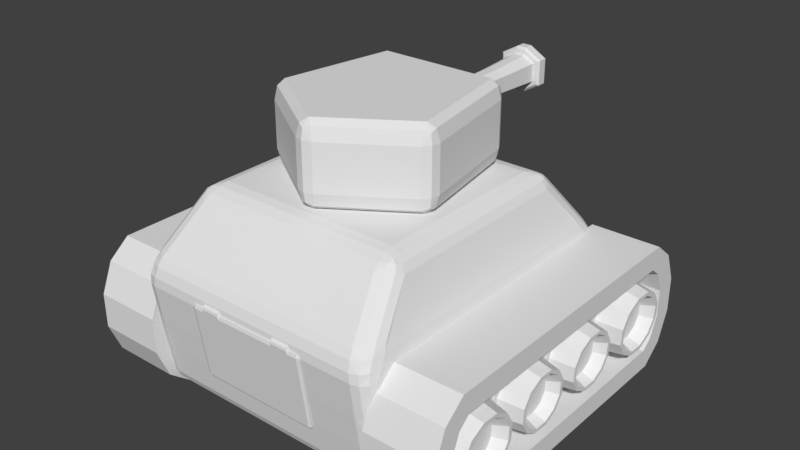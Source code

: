 # Source: tank_new_001.blend  (saved by Blender 2.79.0; exported with 4.5.12 LTS)
import bpy
from mathutils import Matrix  # noqa: F401  (used for matrix-valued properties, if any)

bpy.ops.wm.read_factory_settings(use_empty=True)
scene = bpy.context.scene
scene.name = 'Scene'

# ---- collections
col_collection_1 = bpy.data.collections.new('Collection 1'); scene.collection.children.link(col_collection_1)

# ---- materials (node trees are filled in below, after node groups)
mat_material = bpy.data.materials.new('Material')
mat_material.alpha_threshold = 0.0
mat_material.use_transparent_shadow = False
mat_material.roughness = 0.5
mat_material.line_color = (0.0, 0.0, 0.0, 1.0)

# ---- material node trees

# ---- world
world_world = bpy.data.worlds.new('World'); scene.world = world_world
world_world.color = (0.05088, 0.05088, 0.05088)
world_world.use_sun_shadow = False
world_world.sun_shadow_jitter_overblur = 0.0
world_world.cycles.sampling_method = 'MANUAL'

# ---- meshes
me_cylinder_006 = bpy.data.meshes.new('Cylinder.006')
me_cylinder_006.from_pydata([(0.02493, 0.1559, 0.09246), (0.02493, 0.1559, 0.06367), (-0.02493, 0.1559, 0.06367), (-0.02493, 0.1559, 0.09246), (0.03069, 0.4112, 0.09578), (0.03069, 0.4112, 0.06035), (-0.03069, 0.4112, 0.06035), (-0.03069, 0.4112, 0.09578), (0.01185, 0.04452, 0.0849), (0.01185, 0.04452, 0.07122), (-0.01185, 0.04452, 0.07122), (-0.01185, 0.04452, 0.0849), (0.02644, 0.318, 0.09333), (0.02644, 0.318, 0.0628), (-0.02644, 0.318, 0.0628), (-0.02644, 0.318, 0.09333), (7.028e-08, -0.1693, 0.0), (0.0171, -0.1826, 0.03369), (-0.0171, -0.1826, 0.03369), (0.01209, -0.1783, 0.009868), (7.511e-08, -0.1839, 0.01424), (7.726e-08, -0.1877, 0.03369), (-0.01209, -0.1783, 0.009868), (6.749e-08, -0.1693, 0.1561), (-0.0171, -0.1826, 0.1224), (0.0171, -0.1826, 0.1224), (-0.01209, -0.1783, 0.1463), (7.511e-08, -0.1839, 0.1419), (7.819e-08, -0.1877, 0.1224), (0.01209, -0.1783, 0.1463), (-0.1527, -0.06833, 0.0), (-0.158, -0.08937, 0.03369), (-0.1717, -0.05785, 0.03369), (-0.1561, -0.08303, 0.009868), (-0.1661, -0.07412, 0.01424), (-0.1695, -0.07562, 0.03369), (-0.1657, -0.06075, 0.009868), (-0.1527, -0.06833, 0.1561), (-0.1717, -0.05785, 0.1224), (-0.158, -0.08937, 0.1224), (-0.1657, -0.06075, 0.1463), (-0.1661, -0.07412, 0.1419), (-0.1695, -0.07562, 0.1224), (-0.1561, -0.08303, 0.1463), (-0.115, 0.153, 0.0), (-0.1357, 0.1533, 0.03369), (-0.1118, 0.1735, 0.03369), (-0.1296, 0.1531, 0.009868), (-0.125, 0.1649, 0.01424), (-0.1273, 0.1676, 0.03369), (-0.1126, 0.1674, 0.009868), (-0.115, 0.153, 0.1561), (-0.1118, 0.1735, 0.1224), (-0.1357, 0.1533, 0.1224), (-0.1126, 0.1674, 0.1463), (-0.125, 0.1649, 0.1419), (-0.1273, 0.1676, 0.1224), (-0.1296, 0.1531, 0.1463), (0.115, 0.153, 0.0), (0.1118, 0.1735, 0.03369), (0.1357, 0.1533, 0.03369), (0.1126, 0.1674, 0.009868), (0.125, 0.1649, 0.01424), (0.1273, 0.1676, 0.03369), (0.1296, 0.1531, 0.009868), (0.115, 0.153, 0.1561), (0.1357, 0.1533, 0.1224), (0.1118, 0.1735, 0.1224), (0.1296, 0.1531, 0.1463), (0.125, 0.1649, 0.1419), (0.1273, 0.1676, 0.1224), (0.1126, 0.1674, 0.1463), (0.1527, -0.06833, 0.0), (0.1717, -0.05785, 0.03369), (0.158, -0.08937, 0.03369), (0.1657, -0.06075, 0.009868), (0.1661, -0.07412, 0.01424), (0.1695, -0.07562, 0.03369), (0.1561, -0.08303, 0.009868), (0.1527, -0.06833, 0.1561), (0.158, -0.08937, 0.1224), (0.1717, -0.05785, 0.1224), (0.1561, -0.08303, 0.1463), (0.1661, -0.07412, 0.1419), (0.1695, -0.07562, 0.1224), (0.1657, -0.06075, 0.1463), (0.04284, 0.4331, 0.1028), (0.03896, 0.437, 0.1006), (0.04284, 0.4151, 0.1028), (0.03896, 0.4112, 0.1006), (0.04284, 0.4331, 0.05333), (0.03896, 0.437, 0.05557), (0.04284, 0.4151, 0.05333), (0.03896, 0.4112, 0.05557), (-0.04284, 0.4331, 0.05333), (-0.03896, 0.437, 0.05557), (-0.04284, 0.4151, 0.05333), (-0.03896, 0.4112, 0.05557), (-0.04284, 0.4331, 0.1028), (-0.03896, 0.437, 0.1006), (-0.04284, 0.4151, 0.1028), (-0.03896, 0.4112, 0.1006), (0.03504, 0.437, 0.09829), (0.03048, 0.4326, 0.09566), (0.03504, 0.437, 0.05783), (0.03048, 0.4326, 0.06047), (-0.03504, 0.437, 0.05783), (-0.03048, 0.4326, 0.06047), (-0.03504, 0.437, 0.09829), (-0.03048, 0.4326, 0.09566), (0.009236, 0.1559, 0.1015), (-0.009236, 0.1559, 0.1015), (0.009236, 0.4112, 0.1082), (-0.009236, 0.4112, 0.1082), (-0.009236, 0.04452, 0.08641), (0.009236, 0.04452, 0.08641), (0.009236, 0.318, 0.1033), (-0.009236, 0.318, 0.1033), (0.009236, 0.437, 0.1177), (-0.009236, 0.437, 0.1177), (-0.009236, 0.4331, 0.1222), (0.009236, 0.4331, 0.1222), (-0.009236, 0.4112, 0.1177), (0.009236, 0.4112, 0.1177), (0.009236, 0.4151, 0.1222), (-0.009236, 0.4151, 0.1222), (0.009236, 0.4326, 0.1079), (-0.009236, 0.4326, 0.1079), (-0.009236, 0.437, 0.1132), (0.009236, 0.437, 0.1132), (-0.009236, 0.1559, 0.0546), (0.009236, 0.1559, 0.0546), (-0.009236, 0.4112, 0.04796), (0.009236, 0.4112, 0.04796), (0.009236, 0.04452, 0.06971), (-0.009236, 0.04452, 0.06971), (0.009236, 0.318, 0.05287), (-0.009236, 0.318, 0.05287), (0.009236, 0.4331, 0.03392), (-0.009236, 0.4331, 0.03392), (-0.009236, 0.437, 0.0384), (0.009236, 0.437, 0.0384), (-0.009236, 0.4151, 0.03392), (0.009236, 0.4151, 0.03392), (0.009236, 0.4112, 0.0384), (-0.009236, 0.4112, 0.0384), (0.009236, 0.437, 0.04293), (-0.009236, 0.437, 0.04293), (-0.009236, 0.4326, 0.0482), (0.009236, 0.4326, 0.0482)], [], [(15, 3, 111, 117), (12, 0, 1, 13), (5, 13, 136, 133), (13, 1, 131, 136), (116, 110, 0, 12), (14, 2, 3, 15), (7, 15, 117, 113), (107, 109, 11, 10), (126, 103, 8, 115), (112, 116, 12, 4), (86, 88, 92, 90), (146, 104, 91, 141), (101, 122, 125, 100), (98, 100, 125, 120), (114, 115, 8, 9, 134, 135, 10, 11), (132, 137, 14, 6), (4, 5, 93, 89), (90, 138, 141, 91), (93, 144, 143, 92), (94, 96, 100, 98), (103, 105, 9, 8), (6, 7, 101, 97), (105, 149, 134, 9), (90, 92, 143, 138), (109, 127, 114, 11), (104, 102, 87, 91), (108, 106, 95, 99), (121, 86, 87, 118), (106, 147, 140, 95), (121, 124, 88, 86), (112, 4, 89, 123), (6, 14, 15, 7), (132, 6, 97, 145), (5, 133, 144, 93), (4, 12, 13, 5), (7, 113, 122, 101), (74, 80, 25, 17), (46, 52, 67, 59), (60, 66, 81, 73), (32, 38, 53, 45), (37, 23, 79, 65, 51), (18, 24, 39, 31), (16, 19, 20, 22), (17, 21, 20, 19), (18, 22, 20, 21), (23, 26, 27, 29), (24, 28, 27, 26), (25, 29, 27, 28), (30, 33, 34, 36), (31, 35, 34, 33), (32, 36, 34, 35), (37, 40, 41, 43), (38, 42, 41, 40), (39, 43, 41, 42), (44, 47, 48, 50), (45, 49, 48, 47), (46, 50, 48, 49), (51, 54, 55, 57), (52, 56, 55, 54), (53, 57, 55, 56), (58, 61, 62, 64), (59, 63, 62, 61), (60, 64, 62, 63), (65, 68, 69, 71), (66, 70, 69, 68), (67, 71, 69, 70), (72, 75, 76, 78), (73, 77, 76, 75), (74, 78, 76, 77), (79, 82, 83, 85), (80, 84, 83, 82), (81, 85, 83, 84), (18, 31, 33, 22), (22, 33, 30, 16), (39, 24, 26, 43), (43, 26, 23, 37), (17, 25, 28, 21), (21, 28, 24, 18), (38, 32, 35, 42), (42, 35, 31, 39), (32, 45, 47, 36), (36, 47, 44, 30), (53, 38, 40, 57), (57, 40, 37, 51), (52, 46, 49, 56), (56, 49, 45, 53), (46, 59, 61, 50), (50, 61, 58, 44), (67, 52, 54, 71), (71, 54, 51, 65), (66, 60, 63, 70), (70, 63, 59, 67), (60, 73, 75, 64), (64, 75, 72, 58), (81, 66, 68, 85), (85, 68, 65, 79), (80, 74, 77, 84), (84, 77, 73, 81), (74, 17, 19, 78), (78, 19, 16, 72), (25, 80, 82, 29), (29, 82, 79, 23), (16, 30, 44, 58, 72), (102, 129, 118, 87), (86, 90, 91, 87), (139, 94, 95, 140), (139, 142, 96, 94), (94, 98, 99, 95), (128, 108, 99, 119), (123, 89, 88, 124), (97, 101, 100, 96), (104, 146, 149, 105), (145, 97, 96, 142), (89, 93, 92, 88), (108, 128, 127, 109), (98, 120, 119, 99), (102, 104, 105, 103), (147, 106, 107, 148), (106, 108, 109, 107), (129, 102, 103, 126), (148, 107, 10, 135), (117, 111, 110, 116), (113, 117, 116, 112), (119, 120, 121, 118), (123, 124, 125, 122), (124, 121, 120, 125), (122, 113, 112, 123), (127, 128, 129, 126), (114, 127, 126, 115), (118, 129, 128, 119), (137, 130, 2, 14), (137, 132, 133, 136), (130, 137, 136, 131), (139, 140, 141, 138), (143, 144, 145, 142), (142, 139, 138, 143), (132, 145, 144, 133), (147, 148, 149, 146), (148, 135, 134, 149), (140, 147, 146, 141), (0, 110, 111, 3, 2, 130, 131, 1)])
me_cylinder_006.use_remesh_preserve_volume = False
me_cylinder_006.use_remesh_preserve_attributes = False
me_cylinder_006.use_mirror_vertex_groups = False
me_cylinder_006.update()
me_cube_001 = bpy.data.meshes.new('Cube.001')
me_cube_001.from_pydata([(-0.1148, 0.02302, -0.1477), (-0.1148, 0.01987, -0.1434), (-0.1205, 0.0222, -0.1421), (-0.1148, -0.0007558, -0.003415), (-0.1148, 0.0007558, 0.003415), (-0.1205, 0.00158, -0.002157), (-0.1148, 0.02302, -0.1477), (-0.1205, 0.02219, -0.1421), (-0.1148, 0.02453, -0.1408), (-0.1148, 0.0007558, 0.003415), (-0.1148, 0.003908, -0.0008895), (-0.1205, 0.001574, -0.00216), (0.1148, 0.02302, -0.1477), (0.1205, 0.0222, -0.1421), (0.1148, 0.01987, -0.1434), (0.1148, 0.0007558, 0.003415), (0.1148, -0.0007558, -0.003415), (0.1205, 0.00158, -0.002157), (0.1148, 0.02302, -0.1477), (0.1148, 0.02453, -0.1408), (0.1205, 0.02219, -0.1421), (0.1148, 0.0007558, 0.003415), (0.1205, 0.001574, -0.00216), (0.1148, 0.003908, -0.0008895), (-0.09416, -0.001344, -0.001148), (-0.09416, -0.000834, 0.006933), (-0.09416, 0.003464, -0.003216), (-0.09416, 0.003541, 0.009353), (-0.05954, -0.001344, -0.001148), (-0.05954, -0.000834, 0.006933), (-0.05954, 0.003464, -0.003216), (-0.05954, 0.003541, 0.009353), (-0.09416, -0.001738, 0.0008844), (-0.09416, 0.003503, 0.003068), (-0.05954, 0.003503, 0.003068), (-0.05954, -0.001738, 0.0008844), (-0.09416, 0.0007547, -0.003127), (-0.09416, 0.001825, 0.00897), (-0.05954, 0.0007547, -0.003127), (-0.05954, 0.001825, 0.00897), (-0.05954, 0.0007931, 0.003158), (-0.09416, 0.0007931, 0.003158), (-0.09416, -0.0006002, -0.003082), (-0.05954, 0.0003171, 0.008542), (-0.05954, -0.0005617, 0.003202), (-0.09416, 0.0003171, 0.008542), (-0.05954, -0.0006002, -0.003082), (-0.09416, -0.0005617, 0.003202), (-0.09416, -0.001464, 0.00444), (-0.09416, 0.003522, 0.006211), (-0.05954, 0.003522, 0.006211), (-0.05954, -0.001464, 0.00444), (-0.05954, 0.0008124, 0.0063), (-0.09416, 0.0008124, 0.0063), (-0.09416, -0.0005425, 0.006344), (-0.05954, -0.0005425, 0.006344), (0.06023, -0.001344, -0.001148), (0.06023, -0.000834, 0.006933), (0.06023, 0.003464, -0.003216), (0.06023, 0.003541, 0.009353), (0.09485, -0.001344, -0.001148), (0.09485, -0.000834, 0.006933), (0.09485, 0.003464, -0.003216), (0.09485, 0.003541, 0.009353), (0.06023, -0.001738, 0.0008844), (0.06023, 0.003503, 0.003068), (0.09485, 0.003503, 0.003068), (0.09485, -0.001738, 0.0008844), (0.06023, 0.0007547, -0.003127), (0.06023, 0.001825, 0.00897), (0.09485, 0.0007547, -0.003127), (0.09485, 0.001825, 0.00897), (0.09485, 0.0007931, 0.003158), (0.06023, 0.0007931, 0.003158), (0.06023, -0.0006002, -0.003082), (0.09485, 0.0003171, 0.008542), (0.09485, -0.0005617, 0.003202), (0.06023, 0.0003171, 0.008542), (0.09485, -0.0006002, -0.003082), (0.06023, -0.0005617, 0.003202), (0.06023, -0.001464, 0.00444), (0.06023, 0.003522, 0.006211), (0.09485, 0.003522, 0.006211), (0.09485, -0.001464, 0.00444), (0.09485, 0.0008124, 0.0063), (0.06023, 0.0008124, 0.0063), (0.06023, -0.0005425, 0.006344), (0.09485, -0.0005425, 0.006344)], [], [(14, 16, 3, 1), (20, 22, 17, 13), (21, 9, 4, 15), (2, 5, 11, 7), (8, 10, 23, 19), (0, 1, 2), (3, 4, 5), (6, 7, 8), (9, 10, 11), (12, 13, 14), (15, 16, 17), (18, 19, 20), (21, 22, 23), (6, 0, 2, 7), (1, 3, 5, 2), (4, 9, 11, 5), (10, 8, 7, 11), (18, 6, 8, 19), (9, 21, 23, 10), (22, 20, 19, 23), (12, 18, 20, 13), (21, 15, 17, 22), (16, 14, 13, 17), (0, 12, 14, 1), (15, 4, 3, 16), (6, 18, 12, 0), (53, 37, 27, 49), (49, 27, 31, 50), (55, 43, 29, 51), (51, 29, 25, 48), (42, 46, 28, 24), (43, 45, 25, 29), (28, 35, 32, 24), (46, 44, 35, 28), (26, 33, 34, 30), (36, 41, 33, 26), (42, 47, 41, 36), (30, 34, 40, 38), (31, 27, 37, 39), (26, 30, 38, 36), (50, 31, 39, 52), (54, 45, 37, 53), (48, 25, 45, 54), (24, 32, 47, 42), (38, 40, 44, 46), (39, 37, 45, 43), (36, 38, 46, 42), (52, 39, 43, 55), (40, 52, 55, 44), (32, 48, 54, 47), (47, 54, 53, 41), (34, 50, 52, 40), (35, 51, 48, 32), (44, 55, 51, 35), (33, 49, 50, 34), (41, 53, 49, 33), (85, 69, 59, 81), (81, 59, 63, 82), (87, 75, 61, 83), (83, 61, 57, 80), (74, 78, 60, 56), (75, 77, 57, 61), (60, 67, 64, 56), (78, 76, 67, 60), (58, 65, 66, 62), (68, 73, 65, 58), (74, 79, 73, 68), (62, 66, 72, 70), (63, 59, 69, 71), (58, 62, 70, 68), (82, 63, 71, 84), (86, 77, 69, 85), (80, 57, 77, 86), (56, 64, 79, 74), (70, 72, 76, 78), (71, 69, 77, 75), (68, 70, 78, 74), (84, 71, 75, 87), (72, 84, 87, 76), (64, 80, 86, 79), (79, 86, 85, 73), (66, 82, 84, 72), (67, 83, 80, 64), (76, 87, 83, 67), (65, 81, 82, 66), (73, 85, 81, 65)])
me_cube_001.use_remesh_preserve_volume = False
me_cube_001.use_remesh_preserve_attributes = False
me_cube_001.use_mirror_vertex_groups = False
me_cube_001.update()
me_cylinder_003 = bpy.data.meshes.new('Cylinder.003')
me_cylinder_003.from_pydata([(-0.2857, -0.1396, -0.06861), (-0.3338, -0.1497, -0.06394), (-0.2874, -0.161, -0.1058), (-0.3353, -0.1681, -0.09604), (-0.2889, -0.198, -0.1274), (-0.3366, -0.2001, -0.1146), (-0.2898, -0.241, -0.1275), (-0.3373, -0.2371, -0.1147), (-0.2897, -0.2782, -0.1062), (-0.3373, -0.2693, -0.09634), (-0.2888, -0.2998, -0.06907), (-0.3365, -0.2879, -0.06434), (-0.2873, -0.3, -0.02616), (-0.3351, -0.288, -0.02734), (-0.2855, -0.2786, 0.01106), (-0.3336, -0.2696, 0.004763), (-0.284, -0.2416, 0.03262), (-0.3323, -0.2376, 0.02336), (-0.2831, -0.1986, 0.03274), (-0.3316, -0.2006, 0.02346), (-0.2832, -0.1614, 0.0114), (-0.3316, -0.1685, 0.005055), (-0.2841, -0.1398, -0.0257), (-0.3324, -0.1498, -0.02694), (-0.3354, -0.16, -0.1041), (-0.3337, -0.1387, -0.06686), (-0.3369, -0.1971, -0.1256), (-0.3378, -0.24, -0.1258), (-0.3377, -0.2773, -0.1044), (-0.3368, -0.2989, -0.06732), (-0.3352, -0.299, -0.02442), (-0.3335, -0.2777, 0.0128), (-0.332, -0.2406, 0.03436), (-0.3311, -0.1977, 0.03449), (-0.3312, -0.1604, 0.01314), (-0.3321, -0.1388, -0.02396), (-0.3866, -0.1792, -0.08218), (-0.3855, -0.1652, -0.05771), (-0.3876, -0.2036, -0.09635), (-0.3882, -0.2318, -0.09643), (-0.3882, -0.2563, -0.0824), (-0.3875, -0.2705, -0.05802), (-0.3865, -0.2706, -0.02982), (-0.3854, -0.2565, -0.005355), (-0.3844, -0.2322, 0.008816), (-0.3838, -0.2039, 0.008898), (-0.3838, -0.1795, -0.005132), (-0.3845, -0.1653, -0.02951), (-0.3867, -0.1735, -0.08783), (-0.3854, -0.1574, -0.05977), (-0.3879, -0.2015, -0.1041), (-0.3885, -0.2338, -0.1042), (-0.3885, -0.2619, -0.08809), (-0.3878, -0.2782, -0.06012), (-0.3866, -0.2783, -0.02776), (-0.3853, -0.2622, 0.0003033), (-0.3841, -0.2343, 0.01656), (-0.3835, -0.2019, 0.01666), (-0.3835, -0.1738, 0.000559), (-0.3842, -0.1575, -0.02741), (-0.3622, -0.1883, -0.0758), (-0.3612, -0.1773, -0.05653), (-0.3629, -0.2075, -0.08696), (-0.3634, -0.2298, -0.08703), (-0.3633, -0.2491, -0.07598), (-0.3629, -0.2602, -0.05677), (-0.3621, -0.2603, -0.03455), (-0.3611, -0.2493, -0.01528), (-0.3604, -0.2301, -0.004114), (-0.3599, -0.2078, -0.004049), (-0.36, -0.1886, -0.0151), (-0.3604, -0.1774, -0.03431), (-0.2678, 0.3188, -0.06925), (-0.3159, 0.3087, -0.06459), (-0.2696, 0.2974, -0.1065), (-0.3175, 0.2903, -0.09669), (-0.2711, 0.2604, -0.128), (-0.3188, 0.2583, -0.1153), (-0.272, 0.2174, -0.1282), (-0.3195, 0.2213, -0.1154), (-0.2719, 0.1802, -0.1068), (-0.3194, 0.1891, -0.09698), (-0.271, 0.1586, -0.06972), (-0.3186, 0.1705, -0.06499), (-0.2694, 0.1584, -0.02681), (-0.3173, 0.1704, -0.02799), (-0.2677, 0.1798, 0.01041), (-0.3158, 0.1888, 0.004114), (-0.2661, 0.2168, 0.03197), (-0.3145, 0.2208, 0.02271), (-0.2653, 0.2598, 0.03209), (-0.3137, 0.2578, 0.02282), (-0.2654, 0.297, 0.01075), (-0.3138, 0.2899, 0.004407), (-0.2663, 0.3186, -0.02635), (-0.3146, 0.3086, -0.02759), (-0.3176, 0.2984, -0.1047), (-0.3158, 0.3197, -0.06751), (-0.3191, 0.2613, -0.1263), (-0.3199, 0.2184, -0.1264), (-0.3199, 0.1811, -0.1051), (-0.319, 0.1595, -0.06797), (-0.3174, 0.1594, -0.02507), (-0.3156, 0.1807, 0.01215), (-0.3141, 0.2178, 0.03371), (-0.3133, 0.2607, 0.03384), (-0.3133, 0.298, 0.01249), (-0.3143, 0.3196, -0.0246), (-0.3688, 0.2792, -0.08282), (-0.3676, 0.2932, -0.05836), (-0.3698, 0.2548, -0.097), (-0.3704, 0.2266, -0.09708), (-0.3703, 0.2021, -0.08305), (-0.3697, 0.1879, -0.05867), (-0.3687, 0.1878, -0.03047), (-0.3675, 0.2019, -0.006003), (-0.3665, 0.2262, 0.008168), (-0.366, 0.2545, 0.008249), (-0.366, 0.2789, -0.00578), (-0.3666, 0.2931, -0.03016), (-0.3689, 0.2849, -0.08848), (-0.3676, 0.301, -0.06042), (-0.37, 0.2569, -0.1047), (-0.3707, 0.2246, -0.1048), (-0.3706, 0.1965, -0.08874), (-0.3699, 0.1802, -0.06077), (-0.3688, 0.1801, -0.02841), (-0.3674, 0.1962, -0.0003451), (-0.3663, 0.2241, 0.01591), (-0.3657, 0.2565, 0.01601), (-0.3657, 0.2846, -8.929e-05), (-0.3664, 0.3009, -0.02806), (-0.3443, 0.2701, -0.07645), (-0.3434, 0.2811, -0.05718), (-0.3451, 0.2509, -0.08761), (-0.3455, 0.2286, -0.08768), (-0.3455, 0.2093, -0.07662), (-0.345, 0.1982, -0.05742), (-0.3442, 0.1981, -0.0352), (-0.3433, 0.2091, -0.01593), (-0.3425, 0.2283, -0.004762), (-0.3421, 0.2506, -0.004698), (-0.3421, 0.2698, -0.01575), (-0.3426, 0.281, -0.03496), (-0.2856, 0.007986, -0.06661), (-0.3291, -0.00115, -0.06239), (-0.2872, -0.01132, -0.1003), (-0.3305, -0.0178, -0.09145), (-0.2885, -0.0449, -0.1198), (-0.3317, -0.04676, -0.1083), (-0.2893, -0.08375, -0.1199), (-0.3323, -0.08027, -0.1084), (-0.2892, -0.1175, -0.1006), (-0.3323, -0.1093, -0.09171), (-0.2884, -0.137, -0.06703), (-0.3315, -0.1262, -0.06275), (-0.287, -0.1372, -0.0282), (-0.3303, -0.1263, -0.02926), (-0.2854, -0.1178, 0.00549), (-0.3289, -0.1097, -0.000206), (-0.284, -0.08427, 0.025), (-0.3278, -0.08072, 0.01662), (-0.2833, -0.04542, 0.02512), (-0.3271, -0.04721, 0.01672), (-0.2833, -0.0117, 0.005797), (-0.3272, -0.01813, 5.877e-05), (-0.2842, 0.007846, -0.02778), (-0.3279, -0.00127, -0.0289), (-0.3306, -0.01047, -0.09872), (-0.329, 0.008832, -0.06503), (-0.332, -0.04405, -0.1182), (-0.3327, -0.0829, -0.1183), (-0.3327, -0.1166, -0.09903), (-0.3318, -0.1362, -0.06545), (-0.3304, -0.1363, -0.02662), (-0.3288, -0.117, 0.007069), (-0.3275, -0.08343, 0.02658), (-0.3267, -0.04457, 0.0267), (-0.3267, -0.01086, 0.007376), (-0.3276, 0.008692, -0.0262), (-0.377, -0.02782, -0.0789), (-0.3759, -0.01513, -0.05675), (-0.3779, -0.04989, -0.09172), (-0.3784, -0.07543, -0.0918), (-0.3783, -0.09759, -0.0791), (-0.3778, -0.1104, -0.05703), (-0.3768, -0.1105, -0.03151), (-0.3758, -0.09784, -0.009363), (-0.3749, -0.07577, 0.003463), (-0.3744, -0.05023, 0.003537), (-0.3744, -0.02807, -0.009162), (-0.375, -0.01522, -0.03123), (-0.377, -0.02266, -0.08402), (-0.3758, -0.008106, -0.05861), (-0.3781, -0.04798, -0.09873), (-0.3786, -0.07728, -0.09882), (-0.3786, -0.1027, -0.08425), (-0.378, -0.1174, -0.05893), (-0.3769, -0.1176, -0.02965), (-0.3757, -0.103, -0.004242), (-0.3747, -0.07768, 0.01047), (-0.3741, -0.04838, 0.01056), (-0.3741, -0.02295, -0.004011), (-0.3748, -0.008212, -0.02933), (-0.3548, -0.03611, -0.07312), (-0.354, -0.02611, -0.05568), (-0.3555, -0.0535, -0.08323), (-0.3559, -0.07361, -0.08329), (-0.3559, -0.09107, -0.07328), (-0.3554, -0.1012, -0.0559), (-0.3547, -0.1013, -0.03579), (-0.3539, -0.09127, -0.01834), (-0.3532, -0.07388, -0.00824), (-0.3528, -0.05377, -0.008182), (-0.3528, -0.03631, -0.01819), (-0.3532, -0.02618, -0.03557), (-0.2798, 0.1562, -0.06682), (-0.3233, 0.147, -0.0626), (-0.2814, 0.1369, -0.1005), (-0.3247, 0.1304, -0.09166), (-0.2828, 0.1033, -0.12), (-0.3259, 0.1014, -0.1085), (-0.2835, 0.06443, -0.1201), (-0.3265, 0.06791, -0.1086), (-0.2835, 0.03071, -0.1008), (-0.3265, 0.03883, -0.09192), (-0.2826, 0.01117, -0.06724), (-0.3258, 0.02197, -0.06296), (-0.2812, 0.01103, -0.02841), (-0.3246, 0.02185, -0.02947), (-0.2796, 0.03033, 0.005281), (-0.3232, 0.0385, -0.0004156), (-0.2783, 0.06391, 0.0248), (-0.322, 0.06746, 0.01641), (-0.2775, 0.1028, 0.02491), (-0.3213, 0.101, 0.01651), (-0.2776, 0.1365, 0.005588), (-0.3214, 0.1301, -0.0001508), (-0.2784, 0.156, -0.02799), (-0.3221, 0.1469, -0.02911), (-0.3248, 0.1377, -0.09893), (-0.3232, 0.157, -0.06524), (-0.3262, 0.1041, -0.1184), (-0.327, 0.06528, -0.1186), (-0.3269, 0.03156, -0.09924), (-0.3261, 0.01201, -0.06566), (-0.3247, 0.01187, -0.02683), (-0.3231, 0.03118, 0.00686), (-0.3217, 0.06475, 0.02637), (-0.3209, 0.1036, 0.02649), (-0.321, 0.1373, 0.007167), (-0.3218, 0.1569, -0.02641), (-0.3712, 0.1204, -0.07911), (-0.3701, 0.133, -0.05696), (-0.3721, 0.09829, -0.09193), (-0.3726, 0.07275, -0.09201), (-0.3726, 0.05059, -0.07931), (-0.372, 0.03774, -0.05724), (-0.3711, 0.03765, -0.03171), (-0.37, 0.05034, -0.009573), (-0.3691, 0.07241, 0.003253), (-0.3686, 0.09795, 0.003327), (-0.3687, 0.1201, -0.009371), (-0.3692, 0.133, -0.03144), (-0.3713, 0.1255, -0.08423), (-0.3701, 0.1401, -0.05882), (-0.3723, 0.1002, -0.09894), (-0.3729, 0.0709, -0.09903), (-0.3728, 0.04547, -0.08446), (-0.3722, 0.03073, -0.05914), (-0.3711, 0.03063, -0.02986), (-0.3699, 0.04518, -0.004452), (-0.3689, 0.0705, 0.01026), (-0.3683, 0.0998, 0.01035), (-0.3684, 0.1252, -0.00422), (-0.369, 0.14, -0.02954), (-0.349, 0.1121, -0.07333), (-0.3482, 0.1221, -0.05589), (-0.3497, 0.09468, -0.08344), (-0.3501, 0.07457, -0.0835), (-0.3501, 0.05711, -0.07349), (-0.3497, 0.04699, -0.05611), (-0.3489, 0.04691, -0.036), (-0.3481, 0.05691, -0.01855), (-0.3474, 0.0743, -0.00845), (-0.347, 0.09441, -0.008391), (-0.347, 0.1119, -0.0184), (-0.3475, 0.122, -0.03578), (-0.2417, 0.3215, -0.0208), (-0.3783, 0.3215, -0.0208), (-0.2417, 0.3215, -0.07226), (-0.3783, 0.3215, -0.07226), (-0.2417, 0.3045, -0.1137), (-0.3783, 0.3045, -0.1137), (-0.2417, 0.2823, -0.1317), (-0.3783, 0.2823, -0.1317), (-0.2417, -0.2625, -0.1317), (-0.3783, -0.2625, -0.1317), (-0.2417, -0.2847, -0.1137), (-0.3783, -0.2847, -0.1137), (-0.2417, -0.3017, -0.07226), (-0.3783, -0.3017, -0.07226), (-0.2417, -0.3017, -0.0208), (-0.3783, -0.3017, -0.0208), (-0.2417, -0.2847, 0.02062), (-0.3783, -0.2847, 0.02061), (-0.2417, -0.2625, 0.03866), (-0.3783, -0.2625, 0.03866), (-0.2417, 0.2823, 0.03866), (-0.3783, 0.2823, 0.03866), (-0.2417, 0.3045, 0.02062), (-0.3783, 0.3045, 0.02062), (-0.2417, 0.3625, -0.01271), (-0.2417, 0.3625, -0.08035), (-0.3783, 0.3625, -0.08035), (-0.3783, 0.3625, -0.01271), (-0.2417, 0.3385, -0.1389), (-0.3783, 0.3385, -0.1389), (-0.2417, 0.2968, -0.1727), (-0.3783, 0.2968, -0.1727), (-0.2417, -0.2771, -0.1727), (-0.3783, -0.2771, -0.1727), (-0.2417, -0.3187, -0.1389), (-0.3783, -0.3187, -0.1389), (-0.2417, -0.3427, -0.08035), (-0.3783, -0.3427, -0.08035), (-0.2417, -0.3427, -0.01271), (-0.3783, -0.3427, -0.01271), (-0.2417, -0.3187, 0.04587), (-0.3783, -0.3187, 0.04587), (-0.2417, -0.2771, 0.07969), (-0.3783, -0.2771, 0.07969), (-0.2417, 0.2968, 0.07969), (-0.3783, 0.2968, 0.07969), (-0.2417, 0.3385, 0.04587), (-0.3783, 0.3385, 0.04587), (0.286, -0.1387, -0.06688), (0.3339, -0.1507, -0.0657), (0.2842, -0.16, -0.1041), (0.3323, -0.1691, -0.0978), (0.2827, -0.1971, -0.1257), (0.3311, -0.201, -0.1164), (0.2819, -0.24, -0.1258), (0.3303, -0.2381, -0.1165), (0.2819, -0.2773, -0.1044), (0.3304, -0.2702, -0.0981), (0.2829, -0.2989, -0.06734), (0.3312, -0.2888, -0.0661), (0.2844, -0.2991, -0.02444), (0.3325, -0.289, -0.0291), (0.2862, -0.2777, 0.01278), (0.334, -0.2706, 0.003001), (0.2877, -0.2406, 0.03434), (0.3353, -0.2386, 0.0216), (0.2885, -0.1977, 0.03447), (0.3361, -0.2015, 0.0217), (0.2885, -0.1604, 0.01312), (0.336, -0.1694, 0.003294), (0.2876, -0.1389, -0.02397), (0.3352, -0.1508, -0.0287), (0.3322, -0.161, -0.1058), (0.334, -0.1396, -0.06862), (0.3307, -0.1981, -0.1274), (0.3299, -0.241, -0.1275), (0.3299, -0.2782, -0.1062), (0.3308, -0.2998, -0.06909), (0.3324, -0.3, -0.02618), (0.3342, -0.2787, 0.01104), (0.3357, -0.2416, 0.0326), (0.3365, -0.1986, 0.03272), (0.3365, -0.1614, 0.01138), (0.3355, -0.1398, -0.02572), (0.3841, -0.1821, -0.08769), (0.3853, -0.1681, -0.06322), (0.3831, -0.2065, -0.1019), (0.3826, -0.2347, -0.1019), (0.3826, -0.2592, -0.08791), (0.3832, -0.2734, -0.06353), (0.3842, -0.2735, -0.03533), (0.3854, -0.2595, -0.01087), (0.3864, -0.2351, 0.003306), (0.3869, -0.2069, 0.003387), (0.3869, -0.1824, -0.01064), (0.3863, -0.1682, -0.03502), (0.384, -0.1764, -0.09334), (0.3853, -0.1604, -0.06528), (0.3829, -0.2044, -0.1096), (0.3822, -0.2368, -0.1097), (0.3823, -0.2649, -0.0936), (0.383, -0.2812, -0.06563), (0.3842, -0.2813, -0.03327), (0.3855, -0.2652, -0.005207), (0.3866, -0.2372, 0.01105), (0.3873, -0.2048, 0.01114), (0.3872, -0.1768, -0.004951), (0.3865, -0.1605, -0.03292), (0.3598, -0.1903, -0.07954), (0.3607, -0.1793, -0.06026), (0.359, -0.2096, -0.0907), (0.3586, -0.2318, -0.09077), (0.3586, -0.2511, -0.07971), (0.3591, -0.2623, -0.0605), (0.3599, -0.2623, -0.03829), (0.3608, -0.2513, -0.01901), (0.3616, -0.2321, -0.007851), (0.362, -0.2098, -0.007786), (0.362, -0.1906, -0.01884), (0.3615, -0.1794, -0.03805), (0.286, 0.32, -0.06688), (0.3339, 0.3081, -0.0657), (0.2842, 0.2987, -0.1041), (0.3323, 0.2897, -0.0978), (0.2827, 0.2616, -0.1257), (0.3311, 0.2577, -0.1164), (0.2819, 0.2187, -0.1258), (0.3303, 0.2207, -0.1165), (0.2819, 0.1814, -0.1044), (0.3304, 0.1885, -0.0981), (0.2829, 0.1598, -0.06734), (0.3312, 0.1699, -0.0661), (0.2844, 0.1597, -0.02444), (0.3325, 0.1698, -0.0291), (0.2862, 0.181, 0.01278), (0.334, 0.1882, 0.003001), (0.2877, 0.2181, 0.03434), (0.3353, 0.2202, 0.0216), (0.2885, 0.261, 0.03447), (0.3361, 0.2572, 0.0217), (0.2885, 0.2983, 0.01312), (0.336, 0.2893, 0.003294), (0.2876, 0.3199, -0.02397), (0.3352, 0.308, -0.0287), (0.3322, 0.2978, -0.1058), (0.334, 0.3191, -0.06862), (0.3307, 0.2607, -0.1274), (0.3299, 0.2178, -0.1275), (0.3299, 0.1805, -0.1062), (0.3308, 0.1589, -0.06909), (0.3324, 0.1588, -0.02618), (0.3342, 0.1801, 0.01104), (0.3357, 0.2172, 0.0326), (0.3365, 0.2601, 0.03272), (0.3365, 0.2974, 0.01138), (0.3355, 0.319, -0.02572), (0.3841, 0.2766, -0.08769), (0.3853, 0.2906, -0.06322), (0.3831, 0.2522, -0.1019), (0.3826, 0.224, -0.1019), (0.3826, 0.1995, -0.08791), (0.3832, 0.1853, -0.06353), (0.3842, 0.1852, -0.03533), (0.3854, 0.1993, -0.01087), (0.3864, 0.2236, 0.003306), (0.3869, 0.2519, 0.003387), (0.3869, 0.2763, -0.01064), (0.3863, 0.2905, -0.03502), (0.384, 0.2823, -0.09334), (0.3853, 0.2984, -0.06528), (0.3829, 0.2543, -0.1096), (0.3822, 0.222, -0.1097), (0.3823, 0.1939, -0.0936), (0.383, 0.1776, -0.06563), (0.3842, 0.1775, -0.03327), (0.3855, 0.1936, -0.005207), (0.3866, 0.2215, 0.01105), (0.3873, 0.2539, 0.01114), (0.3872, 0.282, -0.004951), (0.3865, 0.2983, -0.03292), (0.3598, 0.2684, -0.07954), (0.3607, 0.2795, -0.06026), (0.359, 0.2492, -0.0907), (0.3586, 0.227, -0.09077), (0.3586, 0.2077, -0.07971), (0.3591, 0.1965, -0.0605), (0.3599, 0.1964, -0.03829), (0.3608, 0.2075, -0.01901), (0.3616, 0.2267, -0.007851), (0.362, 0.2489, -0.007786), (0.362, 0.2682, -0.01884), (0.3615, 0.2794, -0.03805), (0.2918, 0.008801, -0.06509), (0.3351, -0.002026, -0.06403), (0.2902, -0.0105, -0.09878), (0.3337, -0.01868, -0.09308), (0.2888, -0.04408, -0.1183), (0.3326, -0.04764, -0.1099), (0.2881, -0.08293, -0.1184), (0.3319, -0.08114, -0.11), (0.2881, -0.1167, -0.09909), (0.3319, -0.1102, -0.09335), (0.2889, -0.1362, -0.06551), (0.3327, -0.1271, -0.06439), (0.2904, -0.1363, -0.02668), (0.3339, -0.1272, -0.0309), (0.292, -0.117, 0.007011), (0.3353, -0.1106, -0.001843), (0.2933, -0.08346, 0.02653), (0.3364, -0.08159, 0.01499), (0.2941, -0.0446, 0.02664), (0.3371, -0.04809, 0.01508), (0.294, -0.01089, 0.007318), (0.3371, -0.01901, -0.001578), (0.2932, 0.008661, -0.02626), (0.3363, -0.002147, -0.03054), (0.3336, -0.01135, -0.1004), (0.3352, 0.007955, -0.06667), (0.3322, -0.04493, -0.1199), (0.3315, -0.08378, -0.12), (0.3315, -0.1175, -0.1007), (0.3324, -0.137, -0.06709), (0.3338, -0.1372, -0.02826), (0.3354, -0.1179, 0.005432), (0.3367, -0.0843, 0.02495), (0.3375, -0.04545, 0.02506), (0.3375, -0.01173, 0.005739), (0.3366, 0.007815, -0.02784), (0.3806, -0.03051, -0.08393), (0.3816, -0.01783, -0.06178), (0.3797, -0.05258, -0.09675), (0.3792, -0.07812, -0.09683), (0.3792, -0.1003, -0.08413), (0.3798, -0.1131, -0.06206), (0.3807, -0.1132, -0.03654), (0.3817, -0.1005, -0.01439), (0.3826, -0.07846, -0.001567), (0.3831, -0.05293, -0.001493), (0.3831, -0.03077, -0.01419), (0.3826, -0.01792, -0.03626), (0.3805, -0.02536, -0.08905), (0.3817, -0.0108, -0.06364), (0.3795, -0.05068, -0.1038), (0.3789, -0.07998, -0.1038), (0.3789, -0.1054, -0.08928), (0.3796, -0.1201, -0.06396), (0.3806, -0.1202, -0.03468), (0.3818, -0.1057, -0.009272), (0.3829, -0.08037, 0.005443), (0.3834, -0.05107, 0.005528), (0.3834, -0.02565, -0.009041), (0.3828, -0.01091, -0.03436), (0.3586, -0.03794, -0.07655), (0.3594, -0.02795, -0.05911), (0.3579, -0.05533, -0.08665), (0.3575, -0.07545, -0.08671), (0.3575, -0.09291, -0.07671), (0.3579, -0.103, -0.05932), (0.3587, -0.1031, -0.03921), (0.3595, -0.0931, -0.02177), (0.3602, -0.07572, -0.01166), (0.3606, -0.0556, -0.01161), (0.3606, -0.03814, -0.02161), (0.3601, -0.02802, -0.039), (0.2918, 0.1571, -0.06509), (0.3351, 0.1463, -0.06403), (0.2902, 0.1378, -0.09878), (0.3337, 0.1296, -0.09308), (0.2888, 0.1042, -0.1183), (0.3326, 0.1007, -0.1099), (0.2881, 0.06536, -0.1184), (0.3319, 0.06715, -0.11), (0.2881, 0.03164, -0.09909), (0.3319, 0.03807, -0.09335), (0.2889, 0.01209, -0.06551), (0.3327, 0.02121, -0.06439), (0.2904, 0.01195, -0.02668), (0.3339, 0.02109, -0.0309), (0.292, 0.03126, 0.007011), (0.3353, 0.03774, -0.001843), (0.2933, 0.06484, 0.02653), (0.3364, 0.0667, 0.01499), (0.2941, 0.1037, 0.02664), (0.3371, 0.1002, 0.01508), (0.294, 0.1374, 0.007318), (0.3371, 0.1293, -0.001578), (0.2932, 0.157, -0.02626), (0.3363, 0.1461, -0.03054), (0.3336, 0.1369, -0.1004), (0.3352, 0.1562, -0.06667), (0.3322, 0.1034, -0.1199), (0.3315, 0.06451, -0.12), (0.3315, 0.03079, -0.1007), (0.3324, 0.01125, -0.06709), (0.3338, 0.01111, -0.02826), (0.3354, 0.03041, 0.005432), (0.3367, 0.06399, 0.02495), (0.3375, 0.1028, 0.02506), (0.3375, 0.1366, 0.005739), (0.3366, 0.1561, -0.02784), (0.3806, 0.1178, -0.08393), (0.3816, 0.1305, -0.06178), (0.3797, 0.09571, -0.09675), (0.3792, 0.07017, -0.09683), (0.3792, 0.04801, -0.08413), (0.3798, 0.03516, -0.06206), (0.3807, 0.03507, -0.03654), (0.3817, 0.04776, -0.01439), (0.3826, 0.06983, -0.001567), (0.3831, 0.09537, -0.001493), (0.3831, 0.1175, -0.01419), (0.3826, 0.1304, -0.03626), (0.3805, 0.1229, -0.08905), (0.3817, 0.1375, -0.06364), (0.3795, 0.09761, -0.1038), (0.3789, 0.06832, -0.1038), (0.3789, 0.04289, -0.08928), (0.3796, 0.02815, -0.06396), (0.3806, 0.02805, -0.03468), (0.3818, 0.0426, -0.009272), (0.3829, 0.06792, 0.005443), (0.3834, 0.09722, 0.005528), (0.3834, 0.1226, -0.009041), (0.3828, 0.1374, -0.03436), (0.3586, 0.1103, -0.07655), (0.3594, 0.1203, -0.05911), (0.3579, 0.09296, -0.08665), (0.3575, 0.07284, -0.08671), (0.3575, 0.05539, -0.07671), (0.3579, 0.04526, -0.05932), (0.3587, 0.04519, -0.03921), (0.3595, 0.05519, -0.02177), (0.3602, 0.07257, -0.01166), (0.3606, 0.09269, -0.01161), (0.3606, 0.1102, -0.02161), (0.3601, 0.1203, -0.039), (0.2409, 0.3215, -0.0208), (0.3775, 0.3215, -0.0208), (0.2409, 0.3215, -0.07226), (0.3775, 0.3215, -0.07226), (0.2409, 0.3045, -0.1137), (0.3775, 0.3045, -0.1137), (0.2409, 0.2823, -0.1317), (0.3775, 0.2823, -0.1317), (0.2409, -0.2625, -0.1317), (0.3775, -0.2625, -0.1317), (0.2409, -0.2847, -0.1137), (0.3775, -0.2847, -0.1137), (0.2409, -0.3017, -0.07226), (0.3775, -0.3017, -0.07226), (0.2409, -0.3017, -0.0208), (0.3775, -0.3017, -0.0208), (0.2409, -0.2847, 0.02062), (0.3775, -0.2847, 0.02062), (0.2409, -0.2625, 0.03866), (0.3775, -0.2625, 0.03866), (0.2409, 0.2823, 0.03866), (0.3775, 0.2823, 0.03866), (0.2409, 0.3045, 0.02062), (0.3775, 0.3045, 0.02062), (0.2409, 0.3625, -0.01271), (0.2409, 0.3625, -0.08035), (0.3775, 0.3625, -0.08035), (0.3775, 0.3625, -0.01271), (0.2409, 0.3385, -0.1389), (0.3775, 0.3385, -0.1389), (0.2409, 0.2968, -0.1727), (0.3775, 0.2968, -0.1727), (0.2409, -0.2771, -0.1727), (0.3775, -0.2771, -0.1727), (0.2409, -0.3187, -0.1389), (0.3775, -0.3187, -0.1389), (0.2409, -0.3427, -0.08035), (0.3775, -0.3427, -0.08035), (0.2409, -0.3427, -0.01271), (0.3775, -0.3427, -0.01271), (0.2409, -0.3187, 0.04587), (0.3775, -0.3187, 0.04587), (0.2409, -0.2771, 0.07969), (0.3775, -0.2771, 0.07969), (0.2409, 0.2968, 0.07969), (0.3775, 0.2968, 0.07969), (0.2409, 0.3385, 0.04587), (0.3775, 0.3385, 0.04587)], [], [(0, 2, 24, 25), (2, 4, 26, 24), (4, 6, 27, 26), (6, 8, 28, 27), (8, 10, 29, 28), (10, 12, 30, 29), (12, 14, 31, 30), (14, 16, 32, 31), (16, 18, 33, 32), (18, 20, 34, 33), (13, 54, 53, 11), (20, 22, 35, 34), (22, 0, 25, 35), (0, 22, 20, 18, 16, 14, 12, 10, 8, 6, 4, 2), (1, 25, 24, 3), (3, 24, 26, 5), (5, 26, 27, 7), (7, 27, 28, 9), (9, 28, 29, 11), (11, 29, 30, 13), (13, 30, 31, 15), (15, 31, 32, 17), (17, 32, 33, 19), (19, 33, 34, 21), (21, 34, 35, 23), (23, 35, 25, 1), (38, 62, 60, 36), (7, 51, 50, 5), (21, 58, 57, 19), (15, 55, 54, 13), (9, 52, 51, 7), (23, 59, 58, 21), (3, 48, 49, 1), (17, 56, 55, 15), (11, 53, 52, 9), (1, 49, 59, 23), (5, 50, 48, 3), (19, 57, 56, 17), (37, 49, 48, 36), (36, 48, 50, 38), (38, 50, 51, 39), (39, 51, 52, 40), (40, 52, 53, 41), (41, 53, 54, 42), (42, 54, 55, 43), (43, 55, 56, 44), (44, 56, 57, 45), (45, 57, 58, 46), (46, 58, 59, 47), (47, 59, 49, 37), (60, 62, 63, 64, 65, 66, 67, 68, 69, 70, 71, 61), (45, 69, 68, 44), (42, 66, 65, 41), (39, 63, 62, 38), (46, 70, 69, 45), (43, 67, 66, 42), (40, 64, 63, 39), (47, 71, 70, 46), (36, 60, 61, 37), (44, 68, 67, 43), (41, 65, 64, 40), (37, 61, 71, 47), (72, 74, 96, 97), (74, 76, 98, 96), (76, 78, 99, 98), (78, 80, 100, 99), (80, 82, 101, 100), (82, 84, 102, 101), (84, 86, 103, 102), (86, 88, 104, 103), (88, 90, 105, 104), (90, 92, 106, 105), (85, 126, 125, 83), (92, 94, 107, 106), (94, 72, 97, 107), (72, 94, 92, 90, 88, 86, 84, 82, 80, 78, 76, 74), (73, 97, 96, 75), (75, 96, 98, 77), (77, 98, 99, 79), (79, 99, 100, 81), (81, 100, 101, 83), (83, 101, 102, 85), (85, 102, 103, 87), (87, 103, 104, 89), (89, 104, 105, 91), (91, 105, 106, 93), (93, 106, 107, 95), (95, 107, 97, 73), (110, 134, 132, 108), (79, 123, 122, 77), (93, 130, 129, 91), (87, 127, 126, 85), (81, 124, 123, 79), (95, 131, 130, 93), (75, 120, 121, 73), (89, 128, 127, 87), (83, 125, 124, 81), (73, 121, 131, 95), (77, 122, 120, 75), (91, 129, 128, 89), (109, 121, 120, 108), (108, 120, 122, 110), (110, 122, 123, 111), (111, 123, 124, 112), (112, 124, 125, 113), (113, 125, 126, 114), (114, 126, 127, 115), (115, 127, 128, 116), (116, 128, 129, 117), (117, 129, 130, 118), (118, 130, 131, 119), (119, 131, 121, 109), (132, 134, 135, 136, 137, 138, 139, 140, 141, 142, 143, 133), (117, 141, 140, 116), (114, 138, 137, 113), (111, 135, 134, 110), (118, 142, 141, 117), (115, 139, 138, 114), (112, 136, 135, 111), (119, 143, 142, 118), (108, 132, 133, 109), (116, 140, 139, 115), (113, 137, 136, 112), (109, 133, 143, 119), (144, 146, 168, 169), (146, 148, 170, 168), (148, 150, 171, 170), (150, 152, 172, 171), (152, 154, 173, 172), (154, 156, 174, 173), (156, 158, 175, 174), (158, 160, 176, 175), (160, 162, 177, 176), (162, 164, 178, 177), (157, 198, 197, 155), (164, 166, 179, 178), (166, 144, 169, 179), (144, 166, 164, 162, 160, 158, 156, 154, 152, 150, 148, 146), (145, 169, 168, 147), (147, 168, 170, 149), (149, 170, 171, 151), (151, 171, 172, 153), (153, 172, 173, 155), (155, 173, 174, 157), (157, 174, 175, 159), (159, 175, 176, 161), (161, 176, 177, 163), (163, 177, 178, 165), (165, 178, 179, 167), (167, 179, 169, 145), (182, 206, 204, 180), (151, 195, 194, 149), (165, 202, 201, 163), (159, 199, 198, 157), (153, 196, 195, 151), (167, 203, 202, 165), (147, 192, 193, 145), (161, 200, 199, 159), (155, 197, 196, 153), (145, 193, 203, 167), (149, 194, 192, 147), (163, 201, 200, 161), (181, 193, 192, 180), (180, 192, 194, 182), (182, 194, 195, 183), (183, 195, 196, 184), (184, 196, 197, 185), (185, 197, 198, 186), (186, 198, 199, 187), (187, 199, 200, 188), (188, 200, 201, 189), (189, 201, 202, 190), (190, 202, 203, 191), (191, 203, 193, 181), (204, 206, 207, 208, 209, 210, 211, 212, 213, 214, 215, 205), (189, 213, 212, 188), (186, 210, 209, 185), (183, 207, 206, 182), (190, 214, 213, 189), (187, 211, 210, 186), (184, 208, 207, 183), (191, 215, 214, 190), (180, 204, 205, 181), (188, 212, 211, 187), (185, 209, 208, 184), (181, 205, 215, 191), (216, 218, 240, 241), (218, 220, 242, 240), (220, 222, 243, 242), (222, 224, 244, 243), (224, 226, 245, 244), (226, 228, 246, 245), (228, 230, 247, 246), (230, 232, 248, 247), (232, 234, 249, 248), (234, 236, 250, 249), (229, 270, 269, 227), (236, 238, 251, 250), (238, 216, 241, 251), (216, 238, 236, 234, 232, 230, 228, 226, 224, 222, 220, 218), (217, 241, 240, 219), (219, 240, 242, 221), (221, 242, 243, 223), (223, 243, 244, 225), (225, 244, 245, 227), (227, 245, 246, 229), (229, 246, 247, 231), (231, 247, 248, 233), (233, 248, 249, 235), (235, 249, 250, 237), (237, 250, 251, 239), (239, 251, 241, 217), (254, 278, 276, 252), (223, 267, 266, 221), (237, 274, 273, 235), (231, 271, 270, 229), (225, 268, 267, 223), (239, 275, 274, 237), (219, 264, 265, 217), (233, 272, 271, 231), (227, 269, 268, 225), (217, 265, 275, 239), (221, 266, 264, 219), (235, 273, 272, 233), (253, 265, 264, 252), (252, 264, 266, 254), (254, 266, 267, 255), (255, 267, 268, 256), (256, 268, 269, 257), (257, 269, 270, 258), (258, 270, 271, 259), (259, 271, 272, 260), (260, 272, 273, 261), (261, 273, 274, 262), (262, 274, 275, 263), (263, 275, 265, 253), (276, 278, 279, 280, 281, 282, 283, 284, 285, 286, 287, 277), (261, 285, 284, 260), (258, 282, 281, 257), (255, 279, 278, 254), (262, 286, 285, 261), (259, 283, 282, 258), (256, 280, 279, 255), (263, 287, 286, 262), (252, 276, 277, 253), (260, 284, 283, 259), (257, 281, 280, 256), (253, 277, 287, 263), (312, 313, 314, 315), (313, 316, 317, 314), (316, 318, 319, 317), (318, 320, 321, 319), (320, 322, 323, 321), (322, 324, 325, 323), (324, 326, 327, 325), (326, 328, 329, 327), (328, 330, 331, 329), (330, 332, 333, 331), (332, 334, 335, 333), (334, 312, 315, 335), (290, 313, 312, 288), (289, 315, 314, 291), (292, 316, 313, 290), (291, 314, 317, 293), (294, 318, 316, 292), (293, 317, 319, 295), (296, 320, 318, 294), (295, 319, 321, 297), (298, 322, 320, 296), (297, 321, 323, 299), (300, 324, 322, 298), (299, 323, 325, 301), (302, 326, 324, 300), (301, 325, 327, 303), (304, 328, 326, 302), (303, 327, 329, 305), (306, 330, 328, 304), (305, 329, 331, 307), (308, 332, 330, 306), (307, 331, 333, 309), (310, 334, 332, 308), (309, 333, 335, 311), (288, 312, 334, 310), (311, 335, 315, 289), (292, 293, 295, 294), (290, 291, 293, 292), (288, 289, 291, 290), (310, 311, 289, 288), (308, 309, 311, 310), (306, 307, 309, 308), (304, 305, 307, 306), (302, 303, 305, 304), (300, 301, 303, 302), (298, 299, 301, 300), (296, 297, 299, 298), (294, 295, 297, 296), (336, 361, 360, 338), (338, 360, 362, 340), (340, 362, 363, 342), (342, 363, 364, 344), (344, 364, 365, 346), (346, 365, 366, 348), (348, 366, 367, 350), (350, 367, 368, 352), (352, 368, 369, 354), (354, 369, 370, 356), (349, 347, 389, 390), (356, 370, 371, 358), (358, 371, 361, 336), (336, 338, 340, 342, 344, 346, 348, 350, 352, 354, 356, 358), (337, 339, 360, 361), (339, 341, 362, 360), (341, 343, 363, 362), (343, 345, 364, 363), (345, 347, 365, 364), (347, 349, 366, 365), (349, 351, 367, 366), (351, 353, 368, 367), (353, 355, 369, 368), (355, 357, 370, 369), (357, 359, 371, 370), (359, 337, 361, 371), (374, 372, 396, 398), (343, 341, 386, 387), (357, 355, 393, 394), (351, 349, 390, 391), (345, 343, 387, 388), (359, 357, 394, 395), (339, 337, 385, 384), (353, 351, 391, 392), (347, 345, 388, 389), (337, 359, 395, 385), (341, 339, 384, 386), (355, 353, 392, 393), (373, 372, 384, 385), (372, 374, 386, 384), (374, 375, 387, 386), (375, 376, 388, 387), (376, 377, 389, 388), (377, 378, 390, 389), (378, 379, 391, 390), (379, 380, 392, 391), (380, 381, 393, 392), (381, 382, 394, 393), (382, 383, 395, 394), (383, 373, 385, 395), (396, 397, 407, 406, 405, 404, 403, 402, 401, 400, 399, 398), (381, 380, 404, 405), (378, 377, 401, 402), (375, 374, 398, 399), (382, 381, 405, 406), (379, 378, 402, 403), (376, 375, 399, 400), (383, 382, 406, 407), (372, 373, 397, 396), (380, 379, 403, 404), (377, 376, 400, 401), (373, 383, 407, 397), (408, 433, 432, 410), (410, 432, 434, 412), (412, 434, 435, 414), (414, 435, 436, 416), (416, 436, 437, 418), (418, 437, 438, 420), (420, 438, 439, 422), (422, 439, 440, 424), (424, 440, 441, 426), (426, 441, 442, 428), (421, 419, 461, 462), (428, 442, 443, 430), (430, 443, 433, 408), (408, 410, 412, 414, 416, 418, 420, 422, 424, 426, 428, 430), (409, 411, 432, 433), (411, 413, 434, 432), (413, 415, 435, 434), (415, 417, 436, 435), (417, 419, 437, 436), (419, 421, 438, 437), (421, 423, 439, 438), (423, 425, 440, 439), (425, 427, 441, 440), (427, 429, 442, 441), (429, 431, 443, 442), (431, 409, 433, 443), (446, 444, 468, 470), (415, 413, 458, 459), (429, 427, 465, 466), (423, 421, 462, 463), (417, 415, 459, 460), (431, 429, 466, 467), (411, 409, 457, 456), (425, 423, 463, 464), (419, 417, 460, 461), (409, 431, 467, 457), (413, 411, 456, 458), (427, 425, 464, 465), (445, 444, 456, 457), (444, 446, 458, 456), (446, 447, 459, 458), (447, 448, 460, 459), (448, 449, 461, 460), (449, 450, 462, 461), (450, 451, 463, 462), (451, 452, 464, 463), (452, 453, 465, 464), (453, 454, 466, 465), (454, 455, 467, 466), (455, 445, 457, 467), (468, 469, 479, 478, 477, 476, 475, 474, 473, 472, 471, 470), (453, 452, 476, 477), (450, 449, 473, 474), (447, 446, 470, 471), (454, 453, 477, 478), (451, 450, 474, 475), (448, 447, 471, 472), (455, 454, 478, 479), (444, 445, 469, 468), (452, 451, 475, 476), (449, 448, 472, 473), (445, 455, 479, 469), (480, 505, 504, 482), (482, 504, 506, 484), (484, 506, 507, 486), (486, 507, 508, 488), (488, 508, 509, 490), (490, 509, 510, 492), (492, 510, 511, 494), (494, 511, 512, 496), (496, 512, 513, 498), (498, 513, 514, 500), (493, 491, 533, 534), (500, 514, 515, 502), (502, 515, 505, 480), (480, 482, 484, 486, 488, 490, 492, 494, 496, 498, 500, 502), (481, 483, 504, 505), (483, 485, 506, 504), (485, 487, 507, 506), (487, 489, 508, 507), (489, 491, 509, 508), (491, 493, 510, 509), (493, 495, 511, 510), (495, 497, 512, 511), (497, 499, 513, 512), (499, 501, 514, 513), (501, 503, 515, 514), (503, 481, 505, 515), (518, 516, 540, 542), (487, 485, 530, 531), (501, 499, 537, 538), (495, 493, 534, 535), (489, 487, 531, 532), (503, 501, 538, 539), (483, 481, 529, 528), (497, 495, 535, 536), (491, 489, 532, 533), (481, 503, 539, 529), (485, 483, 528, 530), (499, 497, 536, 537), (517, 516, 528, 529), (516, 518, 530, 528), (518, 519, 531, 530), (519, 520, 532, 531), (520, 521, 533, 532), (521, 522, 534, 533), (522, 523, 535, 534), (523, 524, 536, 535), (524, 525, 537, 536), (525, 526, 538, 537), (526, 527, 539, 538), (527, 517, 529, 539), (540, 541, 551, 550, 549, 548, 547, 546, 545, 544, 543, 542), (525, 524, 548, 549), (522, 521, 545, 546), (519, 518, 542, 543), (526, 525, 549, 550), (523, 522, 546, 547), (520, 519, 543, 544), (527, 526, 550, 551), (516, 517, 541, 540), (524, 523, 547, 548), (521, 520, 544, 545), (517, 527, 551, 541), (552, 577, 576, 554), (554, 576, 578, 556), (556, 578, 579, 558), (558, 579, 580, 560), (560, 580, 581, 562), (562, 581, 582, 564), (564, 582, 583, 566), (566, 583, 584, 568), (568, 584, 585, 570), (570, 585, 586, 572), (565, 563, 605, 606), (572, 586, 587, 574), (574, 587, 577, 552), (552, 554, 556, 558, 560, 562, 564, 566, 568, 570, 572, 574), (553, 555, 576, 577), (555, 557, 578, 576), (557, 559, 579, 578), (559, 561, 580, 579), (561, 563, 581, 580), (563, 565, 582, 581), (565, 567, 583, 582), (567, 569, 584, 583), (569, 571, 585, 584), (571, 573, 586, 585), (573, 575, 587, 586), (575, 553, 577, 587), (590, 588, 612, 614), (559, 557, 602, 603), (573, 571, 609, 610), (567, 565, 606, 607), (561, 559, 603, 604), (575, 573, 610, 611), (555, 553, 601, 600), (569, 567, 607, 608), (563, 561, 604, 605), (553, 575, 611, 601), (557, 555, 600, 602), (571, 569, 608, 609), (589, 588, 600, 601), (588, 590, 602, 600), (590, 591, 603, 602), (591, 592, 604, 603), (592, 593, 605, 604), (593, 594, 606, 605), (594, 595, 607, 606), (595, 596, 608, 607), (596, 597, 609, 608), (597, 598, 610, 609), (598, 599, 611, 610), (599, 589, 601, 611), (612, 613, 623, 622, 621, 620, 619, 618, 617, 616, 615, 614), (597, 596, 620, 621), (594, 593, 617, 618), (591, 590, 614, 615), (598, 597, 621, 622), (595, 594, 618, 619), (592, 591, 615, 616), (599, 598, 622, 623), (588, 589, 613, 612), (596, 595, 619, 620), (593, 592, 616, 617), (589, 599, 623, 613), (648, 651, 650, 649), (649, 650, 653, 652), (652, 653, 655, 654), (654, 655, 657, 656), (656, 657, 659, 658), (658, 659, 661, 660), (660, 661, 663, 662), (662, 663, 665, 664), (664, 665, 667, 666), (666, 667, 669, 668), (668, 669, 671, 670), (670, 671, 651, 648), (626, 624, 648, 649), (625, 627, 650, 651), (628, 626, 649, 652), (627, 629, 653, 650), (630, 628, 652, 654), (629, 631, 655, 653), (632, 630, 654, 656), (631, 633, 657, 655), (634, 632, 656, 658), (633, 635, 659, 657), (636, 634, 658, 660), (635, 637, 661, 659), (638, 636, 660, 662), (637, 639, 663, 661), (640, 638, 662, 664), (639, 641, 665, 663), (642, 640, 664, 666), (641, 643, 667, 665), (644, 642, 666, 668), (643, 645, 669, 667), (646, 644, 668, 670), (645, 647, 671, 669), (624, 646, 670, 648), (647, 625, 651, 671), (628, 630, 631, 629), (626, 628, 629, 627), (624, 626, 627, 625), (646, 624, 625, 647), (644, 646, 647, 645), (642, 644, 645, 643), (640, 642, 643, 641), (638, 640, 641, 639), (636, 638, 639, 637), (634, 636, 637, 635), (632, 634, 635, 633), (630, 632, 633, 631)])
me_cylinder_003.use_remesh_preserve_volume = False
me_cylinder_003.use_remesh_preserve_attributes = False
me_cylinder_003.use_mirror_vertex_groups = False
me_cylinder_003.update()
me_cube = bpy.data.meshes.new('Cube')
me_cube.from_pydata([(0.25, 0.2923, -0.1226), (0.2205, 0.2796, -0.1521), (0.2205, 0.3241, -0.1267), (0.2461, 0.2855, -0.1365), (0.2461, 0.3078, -0.1239), (0.2422, 0.3006, -0.1372), (0.2205, 0.2968, -0.1494), (0.2352, 0.2809, -0.1474), (0.2346, 0.2974, -0.1448), (0.2352, 0.3195, -0.1254), (0.2205, 0.3131, -0.1401), (0.2346, 0.3089, -0.1383), (0.25, -0.2845, -0.1226), (0.2205, -0.3144, -0.123), (0.2205, -0.2796, -0.1521), (0.2461, -0.2994, -0.1227), (0.2461, -0.282, -0.1372), (0.2422, -0.2963, -0.1367), (0.2205, -0.3079, -0.1376), (0.2352, -0.3103, -0.1229), (0.2346, -0.3041, -0.1369), (0.2352, -0.2802, -0.148), (0.2205, -0.2951, -0.1483), (0.2346, -0.2951, -0.1444), (-0.2205, -0.3144, -0.123), (-0.25, -0.2845, -0.1226), (-0.2205, -0.2796, -0.1521), (-0.2352, -0.3103, -0.1229), (-0.2205, -0.3079, -0.1376), (-0.2346, -0.3041, -0.1369), (-0.2461, -0.282, -0.1372), (-0.2461, -0.2994, -0.1227), (-0.2422, -0.2963, -0.1367), (-0.2205, -0.2951, -0.1483), (-0.2352, -0.2802, -0.148), (-0.2346, -0.2951, -0.1444), (-0.2205, 0.3241, -0.1267), (-0.2205, 0.2796, -0.1521), (-0.25, 0.2923, -0.1226), (-0.2205, 0.3131, -0.1401), (-0.2352, 0.3195, -0.1254), (-0.2346, 0.3089, -0.1383), (-0.2352, 0.2809, -0.1474), (-0.2205, 0.2968, -0.1494), (-0.2346, 0.2974, -0.1448), (-0.2461, 0.3078, -0.1239), (-0.2461, 0.2855, -0.1365), (-0.2422, 0.3006, -0.1372), (0.1872, 0.1997, 0.1966), (0.1811, 0.1515, 0.2194), (0.2191, 0.1667, 0.1912), (0.1853, 0.1862, 0.2077), (0.2014, 0.1924, 0.1987), (0.1993, 0.1824, 0.2084), (0.1968, 0.1563, 0.2152), (0.183, 0.1686, 0.2161), (0.1978, 0.1709, 0.2137), (0.2129, 0.1804, 0.1968), (0.2106, 0.1618, 0.205), (0.2072, 0.1747, 0.2075), (0.1871, -0.2505, 0.198), (0.2194, -0.2171, 0.1912), (0.1811, -0.2007, 0.2194), (0.2013, -0.2428, 0.1999), (0.1852, -0.2362, 0.2084), (0.1992, -0.2323, 0.209), (0.2108, -0.2119, 0.205), (0.213, -0.2307, 0.1974), (0.2073, -0.2245, 0.2079), (0.183, -0.2181, 0.2163), (0.1968, -0.2059, 0.2153), (0.1978, -0.2205, 0.2139), (-0.2194, -0.2171, 0.1912), (-0.1871, -0.2504, 0.198), (-0.1811, -0.2007, 0.2194), (-0.213, -0.2307, 0.1974), (-0.2108, -0.2119, 0.205), (-0.2073, -0.2245, 0.2079), (-0.1852, -0.2362, 0.2084), (-0.2013, -0.2428, 0.1999), (-0.1992, -0.2323, 0.209), (-0.1968, -0.2059, 0.2153), (-0.183, -0.2181, 0.2163), (-0.1978, -0.2205, 0.2139), (-0.2191, 0.1667, 0.1912), (-0.1811, 0.1515, 0.2194), (-0.1872, 0.1997, 0.1966), (-0.2106, 0.1618, 0.205), (-0.2129, 0.1804, 0.1968), (-0.2072, 0.1747, 0.2075), (-0.183, 0.1686, 0.2161), (-0.1968, 0.1563, 0.2152), (-0.1978, 0.1709, 0.2137), (-0.2014, 0.1924, 0.1987), (-0.1853, 0.1862, 0.2077), (-0.1993, 0.1824, 0.2084), (0.25, 0.3222, -0.07196), (0.2205, 0.3585, -0.06855), (0.2205, 0.3575, -0.01838), (0.25, 0.3189, -0.0129), (0.2456, 0.3382, -0.07344), (0.25, 0.3274, -0.05373), (0.2459, 0.3463, -0.0533), (0.2205, 0.3635, -0.0525), (0.235, 0.3513, -0.07221), (0.2361, 0.3584, -0.0529), (0.235, 0.3495, -0.0139), (0.2205, 0.3632, -0.03423), (0.236, 0.3578, -0.03335), (0.25, 0.3262, -0.03223), (0.2456, 0.3355, -0.01191), (0.2459, 0.3454, -0.03275), (0.25, -0.2953, -0.06343), (0.25, -0.3052, -0.004288), (0.2205, -0.3351, -0.004265), (0.2205, -0.3254, -0.06246), (0.25, -0.2986, -0.04372), (0.2456, -0.3099, -0.06403), (0.2459, -0.3145, -0.0438), (0.2456, -0.3198, -0.005028), (0.25, -0.3019, -0.024), (0.2459, -0.3178, -0.02415), (0.2205, -0.3318, -0.02366), (0.235, -0.3305, -0.00502), (0.2361, -0.3278, -0.02403), (0.235, -0.3208, -0.06368), (0.2205, -0.3286, -0.04306), (0.2361, -0.3245, -0.04359), (-0.2205, -0.3254, -0.06246), (-0.2205, -0.3351, -0.004265), (-0.25, -0.3052, -0.004288), (-0.25, -0.2953, -0.06343), (-0.2205, -0.3286, -0.04306), (-0.235, -0.3208, -0.06368), (-0.2361, -0.3245, -0.04359), (-0.235, -0.3305, -0.00502), (-0.2205, -0.3318, -0.02366), (-0.2361, -0.3278, -0.02403), (-0.25, -0.3019, -0.024), (-0.2456, -0.3198, -0.005028), (-0.2459, -0.3178, -0.02415), (-0.2456, -0.3099, -0.06403), (-0.25, -0.2986, -0.04372), (-0.2459, -0.3145, -0.0438), (-0.25, 0.3222, -0.07196), (-0.25, 0.3189, -0.0129), (-0.2205, 0.3575, -0.01838), (-0.2205, 0.3585, -0.06855), (-0.25, 0.3274, -0.05373), (-0.2456, 0.3382, -0.07344), (-0.2459, 0.3463, -0.0533), (-0.2456, 0.3355, -0.01191), (-0.25, 0.3262, -0.03223), (-0.2459, 0.3454, -0.03275), (-0.2205, 0.3632, -0.03423), (-0.235, 0.3495, -0.0139), (-0.236, 0.3578, -0.03335), (-0.235, 0.3513, -0.07221), (-0.2205, 0.3635, -0.0525), (-0.2361, 0.3584, -0.0529), (0.2415, 0.2277, 0.1168), (0.25, 0.2726, 0.05875), (0.2205, 0.3048, 0.06334), (0.2129, 0.27, 0.1109), (0.2456, 0.2419, 0.09863), (0.2364, 0.2444, 0.1188), (0.2416, 0.2619, 0.09854), (0.2456, 0.2871, 0.06295), (0.2488, 0.2584, 0.07738), (0.2447, 0.2763, 0.07972), (0.2181, 0.2942, 0.07877), (0.235, 0.2987, 0.06462), (0.2345, 0.2883, 0.08014), (0.226, 0.2598, 0.1167), (0.2153, 0.2815, 0.09618), (0.2314, 0.2751, 0.09776), (0.2413, -0.2837, 0.1207), (0.2131, -0.3294, 0.1144), (0.2205, -0.3453, 0.06381), (0.25, -0.3153, 0.06322), (0.2362, -0.3012, 0.1227), (0.2455, -0.2937, 0.1027), (0.2415, -0.3169, 0.1025), (0.2154, -0.3386, 0.09968), (0.226, -0.3178, 0.1205), (0.2315, -0.3319, 0.1015), (0.235, -0.3407, 0.06288), (0.2181, -0.3444, 0.0812), (0.2345, -0.3396, 0.08213), (0.2487, -0.3053, 0.08166), (0.2456, -0.3299, 0.06266), (0.2447, -0.3266, 0.08232), (-0.2131, -0.3294, 0.1144), (-0.2413, -0.2837, 0.1207), (-0.25, -0.3153, 0.06322), (-0.2205, -0.3453, 0.06381), (-0.226, -0.3178, 0.1205), (-0.2154, -0.3386, 0.09968), (-0.2315, -0.3319, 0.1015), (-0.2455, -0.2937, 0.1027), (-0.2362, -0.3012, 0.1227), (-0.2415, -0.3169, 0.1025), (-0.2456, -0.3299, 0.06266), (-0.2487, -0.3053, 0.08166), (-0.2447, -0.3266, 0.08232), (-0.2181, -0.3444, 0.0812), (-0.235, -0.3407, 0.06288), (-0.2345, -0.3396, 0.08213), (-0.2415, 0.2277, 0.1168), (-0.2129, 0.27, 0.1109), (-0.2205, 0.3048, 0.06334), (-0.25, 0.2726, 0.05875), (-0.2364, 0.2444, 0.1188), (-0.2456, 0.2419, 0.09863), (-0.2416, 0.2619, 0.09854), (-0.2153, 0.2815, 0.09618), (-0.226, 0.2598, 0.1167), (-0.2314, 0.2751, 0.09776), (-0.235, 0.2987, 0.06462), (-0.2181, 0.2942, 0.07877), (-0.2345, 0.2883, 0.08014), (-0.2488, 0.2584, 0.07738), (-0.2456, 0.2871, 0.06295), (-0.2447, 0.2763, 0.07972)], [], [(97, 2, 36, 147), (177, 60, 73, 192), (49, 85, 74, 62), (208, 213, 221, 203, 199, 193, 72, 84), (136, 132, 128, 24, 13, 115, 126, 122, 114, 178, 195, 129), (99, 161, 179, 113), (25, 131, 144, 38), (1, 14, 26, 37), (176, 181, 189, 168, 164, 160, 50, 61), (130, 194, 211, 145), (0, 3, 5, 4), (3, 7, 8, 5), (1, 6, 8, 7), (6, 10, 11, 8), (2, 9, 11, 10), (9, 4, 5, 11), (5, 8, 11), (12, 15, 17, 16), (15, 19, 20, 17), (13, 18, 20, 19), (18, 22, 23, 20), (14, 21, 23, 22), (21, 16, 17, 23), (17, 20, 23), (24, 27, 29, 28), (27, 31, 32, 29), (25, 30, 32, 31), (30, 34, 35, 32), (26, 33, 35, 34), (33, 28, 29, 35), (29, 32, 35), (36, 39, 41, 40), (39, 43, 44, 41), (37, 42, 44, 43), (42, 46, 47, 44), (38, 45, 47, 46), (45, 40, 41, 47), (41, 44, 47), (48, 51, 53, 52), (51, 55, 56, 53), (49, 54, 56, 55), (54, 58, 59, 56), (50, 57, 59, 58), (57, 52, 53, 59), (53, 56, 59), (60, 63, 65, 64), (63, 67, 68, 65), (61, 66, 68, 67), (66, 70, 71, 68), (62, 69, 71, 70), (69, 64, 65, 71), (65, 68, 71), (72, 75, 77, 76), (75, 79, 80, 77), (73, 78, 80, 79), (78, 82, 83, 80), (74, 81, 83, 82), (81, 76, 77, 83), (77, 80, 83), (84, 87, 89, 88), (87, 91, 92, 89), (85, 90, 92, 91), (90, 94, 95, 92), (86, 93, 95, 94), (93, 88, 89, 95), (89, 92, 95), (96, 100, 102, 101), (100, 104, 105, 102), (97, 103, 105, 104), (103, 107, 108, 105), (98, 106, 108, 107), (106, 110, 111, 108), (99, 109, 111, 110), (109, 101, 102, 111), (102, 105, 108, 111), (112, 116, 118, 117), (116, 120, 121, 118), (113, 119, 121, 120), (119, 123, 124, 121), (114, 122, 124, 123), (122, 126, 127, 124), (115, 125, 127, 126), (125, 117, 118, 127), (118, 121, 124, 127), (128, 132, 134, 133), (132, 136, 137, 134), (129, 135, 137, 136), (135, 139, 140, 137), (130, 138, 140, 139), (138, 142, 143, 140), (131, 141, 143, 142), (141, 133, 134, 143), (134, 137, 140, 143), (144, 148, 150, 149), (148, 152, 153, 150), (145, 151, 153, 152), (151, 155, 156, 153), (146, 154, 156, 155), (154, 158, 159, 156), (147, 157, 159, 158), (157, 149, 150, 159), (150, 153, 156, 159), (160, 164, 166, 165), (164, 168, 169, 166), (161, 167, 169, 168), (167, 171, 172, 169), (162, 170, 172, 171), (170, 174, 175, 172), (163, 173, 175, 174), (173, 165, 166, 175), (166, 169, 172, 175), (176, 180, 182, 181), (180, 184, 185, 182), (177, 183, 185, 184), (183, 187, 188, 185), (178, 186, 188, 187), (186, 190, 191, 188), (179, 189, 191, 190), (189, 181, 182, 191), (182, 185, 188, 191), (192, 196, 198, 197), (196, 200, 201, 198), (193, 199, 201, 200), (199, 203, 204, 201), (194, 202, 204, 203), (202, 206, 207, 204), (195, 205, 207, 206), (205, 197, 198, 207), (198, 201, 204, 207), (208, 212, 214, 213), (212, 216, 217, 214), (209, 215, 217, 216), (215, 219, 220, 217), (210, 218, 220, 219), (218, 222, 223, 220), (211, 221, 223, 222), (221, 213, 214, 223), (214, 217, 220, 223), (0, 12, 16, 3), (3, 16, 21, 7), (7, 21, 14, 1), (1, 37, 43, 6), (6, 43, 39, 10), (10, 39, 36, 2), (163, 48, 52, 173), (173, 52, 57, 165), (165, 57, 50, 160), (13, 24, 28, 18), (18, 28, 33, 22), (22, 33, 26, 14), (176, 61, 67, 180), (180, 67, 63, 184), (184, 63, 60, 177), (25, 38, 46, 30), (30, 46, 42, 34), (34, 42, 37, 26), (192, 73, 79, 196), (196, 79, 75, 200), (200, 75, 72, 193), (208, 84, 88, 212), (212, 88, 93, 216), (216, 93, 86, 209), (49, 62, 70, 54), (54, 70, 66, 58), (58, 66, 61, 50), (48, 86, 94, 51), (51, 94, 90, 55), (55, 90, 85, 49), (62, 74, 82, 69), (69, 82, 78, 64), (64, 78, 73, 60), (74, 85, 91, 81), (81, 91, 87, 76), (76, 87, 84, 72), (2, 97, 104, 9), (9, 104, 100, 4), (4, 100, 96, 0), (12, 112, 117, 15), (15, 117, 125, 19), (19, 125, 115, 13), (24, 128, 133, 27), (27, 133, 141, 31), (31, 141, 131, 25), (38, 144, 149, 45), (45, 149, 157, 40), (40, 157, 147, 36), (97, 147, 158, 103), (103, 158, 154, 107), (107, 154, 146, 98), (130, 145, 152, 138), (138, 152, 148, 142), (142, 148, 144, 131), (99, 113, 120, 109), (109, 120, 116, 101), (101, 116, 112, 96), (98, 162, 171, 106), (106, 171, 167, 110), (110, 167, 161, 99), (113, 179, 190, 119), (119, 190, 186, 123), (123, 186, 178, 114), (129, 195, 206, 135), (135, 206, 202, 139), (139, 202, 194, 130), (145, 211, 222, 151), (151, 222, 218, 155), (155, 218, 210, 146), (210, 219, 215, 209, 86, 48, 163, 174, 170, 162, 98, 146), (203, 221, 211, 194), (177, 192, 197, 183), (183, 197, 205, 187), (187, 205, 195, 178), (168, 189, 179, 161), (0, 96, 112, 12)])
me_cube.materials.append(mat_material)
me_cube.use_remesh_preserve_volume = False
me_cube.use_remesh_preserve_attributes = False
me_cube.use_mirror_vertex_groups = False
me_cube.update()

# ---- objects
ob_tank_turret = bpy.data.objects.new('tank_turret', me_cylinder_006)
ob_tank_trapdoor = bpy.data.objects.new('tank_trapdoor', me_cube_001)
ob_tank_wheels = bpy.data.objects.new('tank_wheels', me_cylinder_003)
ob_tank_body = bpy.data.objects.new('tank_body', me_cube)

# ---- transforms, parenting, visibility, modifiers, constraints
ob_tank_turret.location = (-3.278e-08, -0.01607, 0.2205)
ob_tank_turret.lineart.crease_threshold = 0.0
ob_tank_trapdoor.location = (-6.706e-08, -0.348, 0.06718)
ob_tank_trapdoor.lineart.crease_threshold = 0.0
ob_tank_wheels.location = (0.0, 0.0, 0.0)
ob_tank_wheels.lineart.crease_threshold = 0.0
ob_tank_body.location = (0.0, 0.0, 0.0)
ob_tank_body.lock_rotations_4d = False
ob_tank_body.empty_display_type = 'ARROWS'
ob_tank_body.lineart.crease_threshold = 0.0

# ---- collection membership
col_collection_1.objects.link(ob_tank_turret)
col_collection_1.objects.link(ob_tank_trapdoor)
col_collection_1.objects.link(ob_tank_wheels)
col_collection_1.objects.link(ob_tank_body)

# ---- scene / render settings (as saved in the file)
scene.frame_start = 1; scene.frame_end = 250; scene.frame_set(1)
scene.render.engine = 'BLENDER_EEVEE_NEXT'
scene.render.resolution_percentage = 50
scene.render.dither_intensity = 0.0
scene.cycles.use_denoising = False
scene.cycles.samples = 128
scene.cycles.sampling_pattern = 'TABULATED_SOBOL'
scene.cycles.use_adaptive_sampling = False
scene.cycles.use_light_tree = False
scene.cycles.blur_glossy = 0.0
scene.cycles.sample_clamp_indirect = 0.0
scene.view_settings.view_transform = 'Standard'
bpy.context.view_layer.update()

# ---- added for rendering (the .blend has no active camera and no usable light): camera, sun
cam_auto = bpy.data.cameras.new('AutoCamera')
cam_auto.lens = 50.0
cam_auto.sensor_width = 36.0
cam_auto.clip_end = 1000.0
ob_auto_camera = bpy.data.objects.new('AutoCamera', cam_auto)
scene.collection.objects.link(ob_auto_camera)
ob_auto_camera.location = (1.1316, -1.32309, 1.00769)
ob_auto_camera.rotation_euler = (1.09748, -7.21219e-08, 0.694738)
scene.camera = ob_auto_camera
light_auto_sun = bpy.data.lights.new('AutoSun', 'SUN')
light_auto_sun.energy = 3.0
light_auto_sun.angle = 0.0523599
ob_auto_sun = bpy.data.objects.new('AutoSun', light_auto_sun)
scene.collection.objects.link(ob_auto_sun)
ob_auto_sun.rotation_euler = (0.872665, 0.174533, 0.523599)
bpy.context.view_layer.update()
